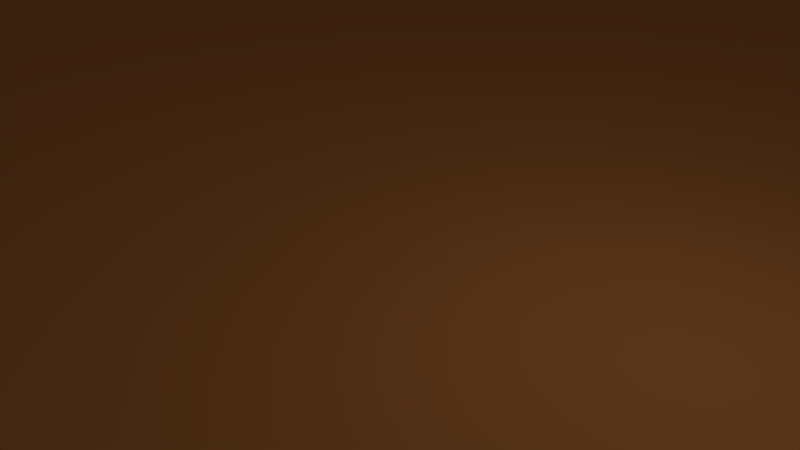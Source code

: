 # Source: canyon.blend  (saved by Blender 2.78.0; exported with 4.5.12 LTS)
import bpy
from mathutils import Matrix  # noqa: F401  (used for matrix-valued properties, if any)

bpy.ops.wm.read_factory_settings(use_empty=True)
scene = bpy.context.scene
scene.name = 'Scene'

# ---- collections
col_collection_1 = bpy.data.collections.new('Collection 1'); scene.collection.children.link(col_collection_1)

# ---- materials (node trees are filled in below, after node groups)
mat_canyon = bpy.data.materials.new('canyon')
mat_canyon.alpha_threshold = 0.0
mat_canyon.use_transparent_shadow = False
mat_canyon.diffuse_color = (0.8, 0.2902, 0.07925, 1.0)
mat_canyon.roughness = 0.5

# ---- material node trees

# ---- world
world_world = bpy.data.worlds.new('World'); scene.world = world_world
world_world.color = (0.05088, 0.05088, 0.05088)
world_world.use_sun_shadow = False
world_world.sun_shadow_jitter_overblur = 0.0
world_world.cycles.sampling_method = 'MANUAL'

# ---- cameras
cam_camera = bpy.data.cameras.new('Camera')
cam_camera.clip_end = 100.0
cam_camera.lens = 35.0
cam_camera.sensor_width = 32.0
cam_camera.sensor_height = 18.0
cam_camera.ortho_scale = 7.314
cam_camera.dof.focus_distance = 0.0
cam_camera.dof.aperture_fstop = 128.0

# ---- lights
light_lamp = bpy.data.lights.new('Lamp', 'POINT')
light_lamp.transmission_factor = 0.0
light_lamp.cutoff_distance = 30.0
light_lamp.energy = 100.0
light_lamp.shadow_buffer_clip_start = 1.001
light_lamp.shadow_soft_size = 0.1
light_lamp.shadow_maximum_resolution = 0.006
light_lamp.use_absolute_resolution = True

# ---- meshes
me_plane = bpy.data.meshes.new('Plane')
me_plane.from_pydata([(-1.003, -1.003, -0.01592), (1.0, -1.0, 0.0), (-1.0, 1.0, -0.008225), (1.0, 1.0, -0.0008527), (-0.9878, 0.004644, -0.133), (0.01698, -1.0, -0.1148), (0.9978, 0.004962, -0.1688), (-0.005881, 1.008, -0.02582), (0.0, 0.0, 0.0), (-1.012, -0.4986, -0.03891), (0.5, -1.0, 0.0), (1.002, 0.5161, -0.1496), (-0.5009, 1.002, -0.02561), (-0.9992, 0.5004, -0.006784), (-0.5001, -1.009, -0.05115), (1.0, -0.5001, -0.05057), (0.5101, 1.038, -0.06381), (-0.01982, 0.4791, -0.08411), (0.0, -0.5, 0.0), (-0.5, 0.0, 0.0), (0.477, -0.007872, -0.07307), (0.5, -0.5, -0.002919), (-0.5005, -0.4991, 0.001612), (-0.5, 0.5, 0.0), (0.5232, 0.492, -0.1981), (-1.012, -0.7567, -0.05003), (0.75, -1.0, -9.681e-05), (1.002, 0.7519, -0.01632), (-0.7501, 1.0, -0.005546), (-0.9889, 0.2599, -0.08272), (-0.248, -1.013, -0.09743), (0.9978, -0.2519, -0.06226), (0.2344, 1.107, -0.1303), (-0.01432, 0.7367, -0.1417), (2.363e-07, -0.25, 0.0002805), (-0.7496, 0.0002488, -0.003751), (0.252, 0.00133, -0.0005748), (-1.003, -0.25, -0.03178), (0.2512, -0.9996, -0.01148), (1.0, 0.2592, -0.04517), (-0.2514, 1.005, -0.02549), (-1.0, 0.75, -0.0006811), (-0.7523, -1.005, -0.02498), (1.0, -0.75, -0.01164), (0.7517, 1.005, -0.02896), (1.504e-06, 0.25, 1.04e-05), (0.00992, -0.7466, -0.03472), (-0.25, 1.395e-06, 0.0004623), (0.7162, 0.0214, -0.3163), (0.4853, -0.2578, -0.05453), (0.5, -0.75, -0.008921), (0.25, -0.5, 0.0), (0.746, -0.5029, -0.1079), (-0.5, -0.25, 0.0), (-0.499, -0.7542, -0.09464), (-0.7572, -0.4921, -0.126), (-0.25, -0.5, -0.0007772), (-0.5055, 0.7494, -0.05481), (-0.5, 0.25, 0.0), (-0.75, 0.5, -0.0001049), (-0.2482, 0.5042, 0.01474), (0.5127, 0.7782, -0.1655), (0.4672, 0.2231, -0.2059), (0.2157, 0.4614, -0.25), (0.7525, 0.5117, -0.131), (0.7502, 0.2761, -0.1878), (0.2473, 0.2471, -0.01208), (0.2411, 0.781, -0.1722), (-0.25, 0.25, 0.0), (-0.75, 0.25, 0.0), (-0.7506, 0.75, -0.007422), (-0.2405, -0.7392, -0.231), (-0.7538, -0.7566, -0.1524), (-0.7469, -0.2409, -0.1131), (0.7498, -0.7517, -0.05101), (0.2505, -0.7498, -0.002137), (0.25, -0.25, 0.0), (0.7361, -0.2594, -0.1144), (-0.25, -0.25, 0.000273), (-0.2633, 0.7488, -0.182), (0.7604, 0.7618, -0.1023), (-1.014, -0.8847, -0.0599), (0.875, -1.0, -4.82e-05), (1.001, 0.876, -0.0275), (-0.875, 1.0, -0.004124), (-0.9846, 0.1338, -0.1095), (-0.1157, -1.006, -0.09759), (0.9978, -0.124, -0.09632), (0.103, 1.03, -0.06662), (-0.04848, 0.9456, -0.215), (0.0, -0.125, 0.0), (-0.8637, 0.00498, -0.09489), (0.125, 3.186e-06, -0.004012), (-1.01, -0.3748, -0.04256), (0.375, -1.0, -7.033e-06), (1.004, 0.3898, -0.1156), (-0.3764, 1.003, -0.03169), (-1.0, 0.625, -0.0003406), (-0.6252, -1.004, -0.02198), (1.0, -0.625, -0.03119), (0.6318, 1.033, -0.06877), (0.0001574, 0.3752, 0.001689), (0.0005889, -0.6249, -0.005691), (-0.3749, 2.968e-05, 0.01587), (0.5983, -0.00491, -0.1315), (0.4599, -0.1454, -0.1288), (0.5, -0.625, -0.00592), (0.125, -0.5, 0.0), (0.6222, -0.5004, -0.05437), (-0.5, -0.125, 0.0), (-0.5013, -0.6153, -0.07043), (-0.8916, -0.4944, -0.1056), (-0.3754, -0.4999, 0.0008892), (-0.5037, 0.8754, -0.04871), (-0.5, 0.375, 0.0), (-0.8747, 0.5001, -0.001039), (-0.375, 0.5, 0.0), (0.5068, 0.9007, -0.08703), (0.4906, 0.3469, -0.2112), (0.07819, 0.4637, -0.1811), (0.6346, 0.5034, -0.1209), (-1.006, -0.6246, -0.01852), (0.625, -1.0, -4.82e-05), (1.003, 0.6306, -0.03693), (-0.6254, 1.0, -0.01749), (-0.9939, 0.3798, -0.06087), (-0.3747, -1.015, -0.09213), (0.9989, -0.376, -0.05642), (0.382, 1.071, -0.09966), (-0.02622, 0.595, -0.1509), (0.0, -0.375, 0.0), (-0.6249, 2.332e-05, -0.001234), (0.3737, -9.559e-05, -0.0142), (-0.9984, -0.1235, -0.06481), (0.1352, -0.9977, -0.08015), (0.9989, 0.1313, -0.09347), (-0.1259, 1.004, -0.01449), (-1.0, 0.875, -0.004453), (-0.8815, -1.007, -0.03665), (1.0, -0.875, -0.005819), (0.8756, 1.001, -0.01234), (0.0, 0.125, 0.0), (0.02724, -0.8725, -0.1432), (-0.125, 0.0, 0.0), (0.8705, 0.01294, -0.2067), (0.4995, -0.3753, -0.004483), (0.5, -0.875, -0.00446), (0.375, -0.5, -0.001459), (0.8749, -0.5011, -0.06718), (-0.5001, -0.3758, 0.004246), (-0.4993, -0.8865, -0.09701), (-0.6253, -0.4998, -0.03632), (-0.125, -0.5, -0.0002839), (-0.5001, 0.625, -0.000876), (-0.5, 0.125, 0.0), (-0.625, 0.5, 0.0), (-0.126, 0.4973, -0.01021), (0.5152, 0.6348, -0.1733), (0.46, 0.108, -0.1162), (0.3758, 0.4829, -0.2123), (0.8758, 0.5199, -0.1768), (0.7527, 0.3801, -0.08419), (0.7202, 0.1534, -0.2445), (0.6158, 0.2629, -0.1833), (0.8821, 0.2698, -0.121), (0.2286, 0.3531, -0.1133), (0.2534, 0.1273, 0.003751), (0.125, 0.25, -0.00155), (0.3417, 0.2121, -0.1642), (0.2131, 0.9717, -0.2411), (0.2441, 0.6217, -0.135), (0.1122, 0.7552, -0.1539), (0.3813, 0.7804, -0.2088), (-0.2496, 0.376, 0.003539), (-0.25, 0.125, 1.304e-06), (-0.375, 0.25, 0.0), (-0.1248, 0.2503, 0.001776), (-0.75, 0.375, 0.0), (-0.7499, 0.125, -0.001234), (-0.8716, 0.2531, -0.02509), (-0.625, 0.25, 0.0), (-0.7504, 0.8752, -0.007574), (-0.75, 0.625, -0.0004008), (-0.875, 0.75, -0.0003406), (-0.6269, 0.7499, -0.02182), (-0.2476, -0.6133, -0.1287), (-0.2446, -0.8862, -0.1629), (-0.3714, -0.7421, -0.1961), (-0.1182, -0.7482, -0.08789), (-0.7513, -0.6244, -0.1209), (-0.7559, -0.8852, -0.1095), (-0.8907, -0.762, -0.14), (-0.6248, -0.7532, -0.09203), (-0.7481, -0.1236, -0.02339), (-0.7532, -0.3713, -0.0742), (-0.8738, -0.2491, -0.1064), (-0.625, -0.2497, -0.00795), (0.7489, -0.6301, -0.09746), (0.7499, -0.8766, -0.03639), (0.625, -0.75, -0.02683), (0.875, -0.7513, -0.03748), (0.25, -0.625, -5.537e-05), (0.2511, -0.8745, -0.0068), (0.1306, -0.7478, -0.02126), (0.375, -0.75, -0.00446), (0.25, -0.125, -0.004032), (0.25, -0.375, 0.0), (0.125, -0.25, 0.0), (0.3748, -0.25, -0.001225), (0.7458, -0.1247, -0.08533), (0.7377, -0.3796, -0.1337), (0.6022, -0.2677, -0.1394), (0.873, -0.2515, -0.04726), (-0.25, -0.125, 2.226e-07), (-0.25, -0.375, -0.0002839), (-0.375, -0.25, 0.0), (-0.125, -0.25, 0.01491), (-0.258, 0.8839, -0.09858), (-0.2583, 0.6134, -0.1127), (-0.3908, 0.7473, -0.1502), (-0.1351, 0.7406, -0.1666), (0.7577, 0.885, -0.1045), (0.7585, 0.6408, -0.1431), (0.6353, 0.7649, -0.1192), (0.8834, 0.7573, -0.07763), (0.8812, 0.6409, -0.1263), (0.6385, 0.6361, -0.1537), (0.6358, 0.8983, -0.1179), (-0.1363, 0.6014, -0.1327), (-0.3779, 0.6237, -0.04006), (-0.3822, 0.8776, -0.08254), (-0.125, -0.375, -0.000142), (-0.375, -0.3751, 0.0002627), (-0.375, -0.125, 0.0), (0.8737, -0.3755, -0.05535), (0.6109, -0.3821, -0.1209), (0.6008, -0.1397, -0.1292), (0.375, -0.375, -0.001227), (0.125, -0.375, 0.0), (0.125, -0.125, -0.002016), (0.375, -0.875, -0.00223), (0.1396, -0.8702, -0.0709), (0.1255, -0.6249, -0.003776), (0.875, -0.8764, -0.02646), (0.625, -0.875, -0.0134), (0.6247, -0.6256, -0.03312), (-0.6236, -0.3742, -0.02841), (-0.8893, -0.3706, -0.1054), (-0.8696, -0.1239, -0.1033), (-0.625, -0.8795, -0.06208), (-0.8931, -0.8917, -0.1237), (-0.8835, -0.626, -0.08022), (-0.109, -0.8782, -0.1307), (-0.3726, -0.8907, -0.1664), (-0.3762, -0.6159, -0.1092), (-0.6252, 0.625, -0.001623), (-0.8749, 0.625, -0.000651), (-0.875, 0.875, -0.002303), (-0.625, 0.125, -0.0006172), (-0.8697, 0.1289, -0.0486), (-0.8737, 0.3758, -0.009562), (-0.125, 0.125, 0.0), (-0.375, 0.125, 0.00393), (-0.375, 0.375, 0.0), (0.3778, 0.6278, -0.1342), (0.09408, 0.6017, -0.1739), (0.06352, 0.9423, -0.2296), (0.372, 0.123, -0.0276), (0.1251, 0.1251, -0.002407), (0.1117, 0.3632, -0.06466), (0.8771, 0.1519, -0.1913), (0.5774, 0.1389, -0.1931), (0.6271, 0.3772, -0.07786), (0.8791, 0.3887, -0.1146), (0.3326, 0.3153, -0.2699), (0.3793, 0.9496, -0.1672), (-0.1225, 0.3777, 0.0186), (-0.625, 0.375, 0.0), (-0.6266, 0.8752, -0.0239), (-0.1243, -0.6245, -0.03588), (-0.6249, -0.6259, -0.06147), (-0.625, -0.1249, -0.004469), (0.8752, -0.6276, -0.07004), (0.375, -0.625, -0.00296), (0.3716, -0.1263, -0.01524), (0.8719, -0.1241, -0.09137), (-0.125, -0.125, 0.003804), (-0.1356, 0.904, -0.1076), (0.8787, 0.8786, -0.07889)], [], [(288, 140, 3, 83), (287, 136, 7, 89), (286, 143, 8, 90), (285, 144, 6, 87), (284, 132, 20, 105), (283, 147, 21, 106), (282, 148, 15, 99), (281, 131, 19, 109), (280, 151, 22, 110), (279, 152, 18, 102), (278, 124, 12, 113), (277, 155, 23, 114), (276, 156, 17, 101), (275, 128, 16, 117), (274, 159, 24, 118), (273, 160, 11, 95), (272, 120, 64, 161), (271, 163, 65, 162), (270, 164, 39, 135), (269, 119, 63, 165), (268, 167, 66, 166), (267, 168, 62, 158), (266, 88, 32, 169), (265, 171, 67, 170), (264, 172, 61, 157), (263, 116, 60, 173), (262, 175, 68, 174), (261, 176, 45, 141), (260, 115, 59, 177), (259, 179, 69, 178), (258, 180, 58, 154), (257, 84, 28, 181), (256, 183, 70, 182), (255, 184, 57, 153), (254, 112, 56, 185), (253, 187, 71, 186), (252, 188, 46, 142), (251, 111, 55, 189), (250, 191, 72, 190), (249, 192, 54, 150), (248, 91, 35, 193), (247, 195, 73, 194), (246, 196, 53, 149), (245, 108, 52, 197), (244, 199, 74, 198), (243, 200, 43, 139), (242, 107, 51, 201), (241, 203, 75, 202), (240, 204, 50, 146), (239, 92, 36, 205), (238, 207, 76, 206), (237, 208, 49, 145), (236, 104, 48, 209), (235, 211, 77, 210), (234, 212, 31, 127), (233, 103, 47, 213), (232, 215, 78, 214), (231, 216, 34, 130), (230, 96, 40, 217), (229, 219, 79, 218), (228, 220, 33, 129), (227, 100, 44, 221), (226, 223, 80, 222), (225, 224, 27, 123), (222, 80, 224, 225), (64, 222, 225, 160), (160, 225, 123, 11), (157, 61, 223, 226), (24, 157, 226, 120), (120, 226, 222, 64), (117, 16, 100, 227), (61, 117, 227, 223), (223, 227, 221, 80), (218, 79, 220, 228), (60, 218, 228, 156), (156, 228, 129, 17), (153, 57, 219, 229), (23, 153, 229, 116), (116, 229, 218, 60), (113, 12, 96, 230), (57, 113, 230, 219), (219, 230, 217, 79), (214, 78, 216, 231), (56, 214, 231, 152), (152, 231, 130, 18), (149, 53, 215, 232), (22, 149, 232, 112), (112, 232, 214, 56), (109, 19, 103, 233), (53, 109, 233, 215), (215, 233, 213, 78), (210, 77, 212, 234), (52, 210, 234, 148), (148, 234, 127, 15), (145, 49, 211, 235), (21, 145, 235, 108), (108, 235, 210, 52), (105, 20, 104, 236), (49, 105, 236, 211), (211, 236, 209, 77), (206, 76, 208, 237), (51, 206, 237, 147), (147, 237, 145, 21), (130, 34, 207, 238), (18, 130, 238, 107), (107, 238, 206, 51), (90, 8, 92, 239), (34, 90, 239, 207), (207, 239, 205, 76), (202, 75, 204, 240), (38, 202, 240, 94), (94, 240, 146, 10), (142, 46, 203, 241), (5, 142, 241, 134), (134, 241, 202, 38), (102, 18, 107, 242), (46, 102, 242, 203), (203, 242, 201, 75), (198, 74, 200, 243), (26, 198, 243, 82), (82, 243, 139, 1), (146, 50, 199, 244), (10, 146, 244, 122), (122, 244, 198, 26), (106, 21, 108, 245), (50, 106, 245, 199), (199, 245, 197, 74), (194, 73, 196, 246), (55, 194, 246, 151), (151, 246, 149, 22), (93, 37, 195, 247), (9, 93, 247, 111), (111, 247, 194, 55), (133, 4, 91, 248), (37, 133, 248, 195), (195, 248, 193, 73), (190, 72, 192, 249), (42, 190, 249, 98), (98, 249, 150, 14), (81, 25, 191, 250), (0, 81, 250, 138), (138, 250, 190, 42), (121, 9, 111, 251), (25, 121, 251, 191), (191, 251, 189, 72), (186, 71, 188, 252), (30, 186, 252, 86), (86, 252, 142, 5), (150, 54, 187, 253), (14, 150, 253, 126), (126, 253, 186, 30), (110, 22, 112, 254), (54, 110, 254, 187), (187, 254, 185, 71), (182, 70, 184, 255), (59, 182, 255, 155), (155, 255, 153, 23), (97, 41, 183, 256), (13, 97, 256, 115), (115, 256, 182, 59), (137, 2, 84, 257), (41, 137, 257, 183), (183, 257, 181, 70), (178, 69, 180, 258), (35, 178, 258, 131), (131, 258, 154, 19), (85, 29, 179, 259), (4, 85, 259, 91), (91, 259, 178, 35), (125, 13, 115, 260), (29, 125, 260, 179), (179, 260, 177, 69), (174, 68, 176, 261), (47, 174, 261, 143), (143, 261, 141, 8), (154, 58, 175, 262), (19, 154, 262, 103), (103, 262, 174, 47), (114, 23, 116, 263), (58, 114, 263, 175), (175, 263, 173, 68), (170, 67, 172, 264), (63, 170, 264, 159), (159, 264, 157, 24), (129, 33, 171, 265), (17, 129, 265, 119), (119, 265, 170, 63), (89, 7, 88, 266), (33, 89, 266, 171), (171, 266, 169, 67), (166, 66, 168, 267), (36, 166, 267, 132), (132, 267, 158, 20), (141, 45, 167, 268), (8, 141, 268, 92), (92, 268, 166, 36), (101, 17, 119, 269), (45, 101, 269, 167), (167, 269, 165, 66), (162, 65, 164, 270), (48, 162, 270, 144), (144, 270, 135, 6), (158, 62, 163, 271), (20, 158, 271, 104), (104, 271, 162, 48), (118, 24, 120, 272), (62, 118, 272, 163), (163, 272, 161, 65), (161, 64, 160, 273), (65, 161, 273, 164), (164, 273, 95, 39), (165, 63, 159, 274), (66, 165, 274, 168), (168, 274, 118, 62), (169, 32, 128, 275), (67, 169, 275, 172), (172, 275, 117, 61), (173, 60, 156, 276), (68, 173, 276, 176), (176, 276, 101, 45), (177, 59, 155, 277), (69, 177, 277, 180), (180, 277, 114, 58), (181, 28, 124, 278), (70, 181, 278, 184), (184, 278, 113, 57), (185, 56, 152, 279), (71, 185, 279, 188), (188, 279, 102, 46), (189, 55, 151, 280), (72, 189, 280, 192), (192, 280, 110, 54), (193, 35, 131, 281), (73, 193, 281, 196), (196, 281, 109, 53), (197, 52, 148, 282), (74, 197, 282, 200), (200, 282, 99, 43), (201, 51, 147, 283), (75, 201, 283, 204), (204, 283, 106, 50), (205, 36, 132, 284), (76, 205, 284, 208), (208, 284, 105, 49), (209, 48, 144, 285), (77, 209, 285, 212), (212, 285, 87, 31), (213, 47, 143, 286), (78, 213, 286, 216), (216, 286, 90, 34), (217, 40, 136, 287), (79, 217, 287, 220), (220, 287, 89, 33), (221, 44, 140, 288), (80, 221, 288, 224), (224, 288, 83, 27)])
_uv = me_plane.uv_layers.new(name='UVMap')
_uv.uv.foreach_set('vector', [0.8011, 0.574, 0.8544, 0.5768, 0.8575, 0.627, 0.8157, 0.6212, 0.8019, 0.163, 0.8575, 0.1684, 0.8547, 0.2182, 0.78, 0.2065, 0.4329, 0.4702, 0.3887, 0.4705, 0.3888, 0.4186, 0.4321, 0.4182, 0.4126, 0.05526, 0.3402, 0.05556, 0.3512, 0.002868, 0.4116, 0.002887, 0.8801, 0.5145, 0.9152, 0.5095, 0.9124, 0.5586, 0.8575, 0.5673, 0.6051, 0.2609, 0.562, 0.2612, 0.5618, 0.2093, 0.6045, 0.2089, 0.5918, 0.05255, 0.5485, 0.05306, 0.5518, 0.001152, 0.5993, 0.0009042, 0.4308, 0.678, 0.3882, 0.6783, 0.3885, 0.6264, 0.4318, 0.626, 0.9291, 0.3469, 0.8869, 0.3449, 0.8707, 0.2972, 0.9242, 0.2955, 0.5975, 0.4682, 0.562, 0.4691, 0.5621, 0.4171, 0.6042, 0.4165, 0.07985, 0.6814, 0.03784, 0.6813, 0.03574, 0.6295, 0.0745, 0.6302, 0.2584, 0.6795, 0.2151, 0.6798, 0.2152, 0.6279, 0.2585, 0.6275, 0.2618, 0.4707, 0.2141, 0.4723, 0.2045, 0.4277, 0.2591, 0.4196, 0.7946, 0.3789, 0.8481, 0.3841, 0.8498, 0.4325, 0.8056, 0.424, 0.2214, 0.2797, 0.1757, 0.2625, 0.1757, 0.2014, 0.2232, 0.2144, 0.2298, 0.05362, 0.1709, 0.05503, 0.1782, 0.002508, 0.2293, 0.001897, 0.2416, 0.1586, 0.1885, 0.1556, 0.1835, 0.1065, 0.2393, 0.1063, 0.8004, 0.6679, 0.8388, 0.687, 0.8458, 0.7425, 0.794, 0.7306, 0.8151, 0.7901, 0.8688, 0.7906, 0.8928, 0.8323, 0.8431, 0.8311, 0.249, 0.3728, 0.1889, 0.3864, 0.175, 0.3288, 0.242, 0.3239, 0.345, 0.3669, 0.3019, 0.3673, 0.3007, 0.3164, 0.3456, 0.3136, 0.3404, 0.2641, 0.28, 0.2762, 0.2673, 0.2238, 0.3265, 0.227, 0.7744, 0.2528, 0.848, 0.2661, 0.8489, 0.3276, 0.7784, 0.3162, 0.1427, 0.3802, 0.0938, 0.3732, 0.08098, 0.3196, 0.1442, 0.3181, 0.1424, 0.2626, 0.07337, 0.2611, 0.08358, 0.2068, 0.1316, 0.2053, 0.2586, 0.5755, 0.2152, 0.5759, 0.217, 0.5233, 0.2591, 0.5234, 0.3461, 0.5748, 0.3019, 0.5752, 0.302, 0.5232, 0.3453, 0.5229, 0.3454, 0.4709, 0.3024, 0.4712, 0.3021, 0.4193, 0.3455, 0.4189, 0.2559, 0.7828, 0.2147, 0.7836, 0.215, 0.7318, 0.2584, 0.7314, 0.3331, 0.7802, 0.2951, 0.7815, 0.3017, 0.7311, 0.3448, 0.7307, 0.345, 0.6787, 0.3018, 0.6791, 0.3018, 0.6271, 0.3452, 0.6268, 0.08445, 0.7848, 0.04072, 0.7852, 0.04048, 0.7332, 0.08332, 0.733, 0.1715, 0.7841, 0.1282, 0.7845, 0.1267, 0.7327, 0.1716, 0.7321, 0.1714, 0.6802, 0.1237, 0.6812, 0.1169, 0.6305, 0.1717, 0.6282, 0.9313, 0.2416, 0.8664, 0.2463, 0.8623, 0.1952, 0.9317, 0.1877, 0.6614, 0.5699, 0.6035, 0.5697, 0.595, 0.5151, 0.6607, 0.5167, 1.0, 0.1399, 0.9518, 0.1428, 0.9306, 0.09502, 0.9971, 0.08337, 0.8301, 0.9407, 0.7789, 0.9415, 0.7768, 0.8853, 0.8238, 0.8851, 0.6707, 0.7865, 0.6222, 0.7858, 0.6178, 0.7288, 0.6716, 0.7296, 0.6799, 0.6755, 0.6297, 0.6756, 0.6295, 0.6233, 0.6749, 0.623, 0.4089, 0.7791, 0.3661, 0.777, 0.3875, 0.7301, 0.4262, 0.7291, 0.494, 0.7866, 0.4517, 0.7805, 0.4475, 0.7277, 0.5011, 0.7302, 0.512, 0.6765, 0.4733, 0.6776, 0.4752, 0.6257, 0.5197, 0.6254, 0.5989, 0.1569, 0.5509, 0.1582, 0.5403, 0.1064, 0.5866, 0.1049, 0.6896, 0.1562, 0.6434, 0.1564, 0.6388, 0.1044, 0.6853, 0.1041, 0.6874, 0.05218, 0.6417, 0.05248, 0.6469, 0.0006579, 0.6915, 0.000329, 0.6047, 0.3646, 0.5622, 0.3652, 0.5623, 0.3132, 0.6056, 0.3128, 0.9706, 0.04347, 0.9224, 0.04711, 0.9127, 0.0, 0.9484, 0.003507, 0.6919, 0.2601, 0.6481, 0.2605, 0.6472, 0.2085, 0.6915, 0.2082, 0.4318, 0.3662, 0.388, 0.3666, 0.3884, 0.3138, 0.4314, 0.3143, 0.5189, 0.3655, 0.4755, 0.3659, 0.4756, 0.3139, 0.519, 0.3136, 0.5188, 0.2616, 0.4754, 0.262, 0.4667, 0.2158, 0.5182, 0.2098, 0.4097, 0.1677, 0.3624, 0.1691, 0.3135, 0.1191, 0.414, 0.1077, 0.4955, 0.1628, 0.4519, 0.1667, 0.4544, 0.1112, 0.4919, 0.11, 0.5075, 0.054, 0.4663, 0.05468, 0.4633, 0.002745, 0.5075, 0.001949, 0.4319, 0.5741, 0.392, 0.5745, 0.3888, 0.5225, 0.432, 0.5221, 0.5187, 0.5734, 0.4753, 0.5737, 0.4754, 0.5218, 0.5186, 0.5214, 0.5187, 0.4694, 0.4786, 0.4699, 0.4755, 0.4178, 0.5188, 0.4175, 0.8031, 0.05952, 0.8526, 0.06696, 0.8547, 0.1178, 0.7995, 0.1114, 0.1637, 0.5772, 0.09706, 0.5823, 0.08973, 0.5291, 0.1517, 0.527, 0.1516, 0.4762, 0.09598, 0.4759, 0.1028, 0.4258, 0.1499, 0.4303, 0.7951, 0.478, 0.8466, 0.4822, 0.851, 0.5274, 0.7953, 0.5263, 0.8914, 0.9897, 0.8471, 0.9785, 0.85, 0.9284, 0.8939, 0.9409, 0.8958, 0.8914, 0.8507, 0.8793, 0.84, 0.8323, 0.878, 0.8437, 0.8939, 0.9409, 0.85, 0.9284, 0.8507, 0.8793, 0.8958, 0.8914, 0.9233, 0.9561, 0.8939, 0.9409, 0.8958, 0.8914, 0.9426, 0.9052, 0.9426, 0.9052, 0.8958, 0.8914, 0.878, 0.8437, 0.9426, 0.8546, 0.1316, 0.2053, 0.08358, 0.2068, 0.09825, 0.156, 0.1354, 0.1541, 0.1757, 0.2014, 0.1316, 0.2053, 0.1354, 0.1541, 0.1885, 0.1556, 0.1885, 0.1556, 0.1354, 0.1541, 0.1362, 0.1043, 0.1835, 0.1065, 0.8056, 0.424, 0.8498, 0.4325, 0.8466, 0.4822, 0.7951, 0.478, 0.7484, 0.4229, 0.8056, 0.424, 0.7951, 0.478, 0.7586, 0.4698, 0.04765, 0.9915, 0.00246, 1.0, 0.001068, 0.9488, 0.04332, 0.9395, 0.1517, 0.527, 0.08973, 0.5291, 0.09598, 0.4759, 0.1516, 0.4762, 0.217, 0.5233, 0.1517, 0.527, 0.1516, 0.4762, 0.2141, 0.4723, 0.2141, 0.4723, 0.1516, 0.4762, 0.1499, 0.4303, 0.2045, 0.4277, 0.1717, 0.6282, 0.1169, 0.6305, 0.09706, 0.5823, 0.1637, 0.5772, 0.2152, 0.6279, 0.1717, 0.6282, 0.1637, 0.5772, 0.2152, 0.5759, 0.2152, 0.5759, 0.1637, 0.5772, 0.1517, 0.527, 0.217, 0.5233, 0.8132, 0.008077, 0.8544, 0.01575, 0.8526, 0.06696, 0.8031, 0.05952, 0.7772, 0.0, 0.8132, 0.008077, 0.8031, 0.05952, 0.7472, 0.05145, 0.7472, 0.05145, 0.8031, 0.05952, 0.7995, 0.1114, 0.7375, 0.1052, 0.5186, 0.5214, 0.4754, 0.5218, 0.4786, 0.4699, 0.5187, 0.4694, 0.5618, 0.521, 0.5186, 0.5214, 0.5187, 0.4694, 0.562, 0.4691, 0.562, 0.4691, 0.5187, 0.4694, 0.5188, 0.4175, 0.5621, 0.4171, 0.5197, 0.6254, 0.4752, 0.6257, 0.4753, 0.5737, 0.5187, 0.5734, 0.5619, 0.6252, 0.5197, 0.6254, 0.5187, 0.5734, 0.5621, 0.5732, 0.5621, 0.5732, 0.5187, 0.5734, 0.5186, 0.5214, 0.5618, 0.521, 0.4318, 0.626, 0.3885, 0.6264, 0.392, 0.5745, 0.4319, 0.5741, 0.4752, 0.6257, 0.4318, 0.626, 0.4319, 0.5741, 0.4753, 0.5737, 0.4753, 0.5737, 0.4319, 0.5741, 0.432, 0.5221, 0.4754, 0.5218, 0.4919, 0.11, 0.4544, 0.1112, 0.4663, 0.05468, 0.5075, 0.054, 0.5403, 0.1064, 0.4919, 0.11, 0.5075, 0.054, 0.5485, 0.05306, 0.5485, 0.05306, 0.5075, 0.054, 0.5075, 0.001949, 0.5518, 0.001152, 0.5182, 0.2098, 0.4667, 0.2158, 0.4519, 0.1667, 0.4955, 0.1628, 0.5618, 0.2093, 0.5182, 0.2098, 0.4955, 0.1628, 0.5509, 0.1582, 0.5509, 0.1582, 0.4955, 0.1628, 0.4919, 0.11, 0.5403, 0.1064, 0.8575, 0.5673, 0.9124, 0.5586, 0.9152, 0.6141, 0.8793, 0.6207, 0.4667, 0.2158, 0.4117, 0.2262, 0.4097, 0.1677, 0.4519, 0.1667, 0.4519, 0.1667, 0.4097, 0.1677, 0.414, 0.1077, 0.4544, 0.1112, 0.519, 0.3136, 0.4756, 0.3139, 0.4754, 0.262, 0.5188, 0.2616, 0.5623, 0.3132, 0.519, 0.3136, 0.5188, 0.2616, 0.562, 0.2612, 0.562, 0.2612, 0.5188, 0.2616, 0.5182, 0.2098, 0.5618, 0.2093, 0.5188, 0.4175, 0.4755, 0.4178, 0.4755, 0.3659, 0.5189, 0.3655, 0.5621, 0.4171, 0.5188, 0.4175, 0.5189, 0.3655, 0.5622, 0.3652, 0.5622, 0.3652, 0.5189, 0.3655, 0.519, 0.3136, 0.5623, 0.3132, 0.4321, 0.4182, 0.3888, 0.4186, 0.388, 0.3666, 0.4318, 0.3662, 0.4755, 0.4178, 0.4321, 0.4182, 0.4318, 0.3662, 0.4755, 0.3659, 0.4755, 0.3659, 0.4318, 0.3662, 0.4314, 0.3143, 0.4756, 0.3139, 0.6907, 0.3116, 0.6484, 0.3123, 0.6481, 0.2605, 0.6919, 0.2601, 0.733, 0.3112, 0.6907, 0.3116, 0.6919, 0.2601, 0.7357, 0.2598, 0.7357, 0.2598, 0.6919, 0.2601, 0.6915, 0.2082, 0.7358, 0.2078, 0.9971, 0.08337, 0.9306, 0.09502, 0.9224, 0.04711, 0.9706, 0.04347, 0.7107, 0.4079, 0.6604, 0.4039, 0.6752, 0.3576, 0.7174, 0.359, 0.7174, 0.359, 0.6752, 0.3576, 0.6907, 0.3116, 0.733, 0.3112, 0.6042, 0.4165, 0.5621, 0.4171, 0.5622, 0.3652, 0.6047, 0.3646, 0.9306, 0.09502, 0.8888, 0.09714, 0.8835, 0.04654, 0.9224, 0.04711, 0.6435, 0.362, 0.6047, 0.3646, 0.6056, 0.3128, 0.6484, 0.3123, 0.6853, 0.1041, 0.6388, 0.1044, 0.6417, 0.05248, 0.6874, 0.05218, 0.7359, 0.1039, 0.6853, 0.1041, 0.6874, 0.05218, 0.736, 0.05196, 0.736, 0.05196, 0.6874, 0.05218, 0.6915, 0.000329, 0.7361, 0.0, 0.6915, 0.2082, 0.6472, 0.2085, 0.6434, 0.1564, 0.6896, 0.1562, 0.7358, 0.2078, 0.6915, 0.2082, 0.6896, 0.1562, 0.7358, 0.1559, 0.7358, 0.1559, 0.6896, 0.1562, 0.6853, 0.1041, 0.7359, 0.1039, 0.6045, 0.2089, 0.5618, 0.2093, 0.5509, 0.1582, 0.5989, 0.1569, 0.6472, 0.2085, 0.6045, 0.2089, 0.5989, 0.1569, 0.6434, 0.1564, 0.6434, 0.1564, 0.5989, 0.1569, 0.5866, 0.1049, 0.6388, 0.1044, 0.5011, 0.7302, 0.4475, 0.7277, 0.4733, 0.6776, 0.512, 0.6765, 0.09872, 0.8906, 0.1449, 0.9072, 0.1471, 0.9592, 0.1132, 0.9437, 0.5539, 0.6768, 0.512, 0.6765, 0.5197, 0.6254, 0.5619, 0.6252, 0.242, 0.8421, 0.2801, 0.8371, 0.2801, 0.8981, 0.2448, 0.898, 0.7919, 0.9926, 0.7482, 0.9899, 0.7361, 0.9385, 0.7789, 0.9415, 0.1161, 0.8371, 0.1471, 0.8525, 0.1449, 0.9072, 0.09872, 0.8906, 0.417, 0.8328, 0.3579, 0.8284, 0.3661, 0.777, 0.4089, 0.7791, 0.468, 0.8344, 0.417, 0.8328, 0.4089, 0.7791, 0.4517, 0.7805, 0.07244, 0.8371, 0.09872, 0.862, 0.09872, 0.9138, 0.04765, 0.8833, 0.6716, 0.7296, 0.6178, 0.7288, 0.6297, 0.6756, 0.6799, 0.6755, 0.7315, 0.7282, 0.6716, 0.7296, 0.6799, 0.6755, 0.7318, 0.6754, 0.7318, 0.6754, 0.6799, 0.6755, 0.6749, 0.623, 0.7272, 0.6232, 0.682, 0.8371, 0.6397, 0.8368, 0.6222, 0.7858, 0.6707, 0.7865, 0.7325, 0.8327, 0.682, 0.8371, 0.6707, 0.7865, 0.7295, 0.7819, 0.7295, 0.7819, 0.6707, 0.7865, 0.6716, 0.7296, 0.7315, 0.7282, 0.84, 0.9925, 0.7919, 0.9926, 0.7789, 0.9415, 0.8301, 0.9407, 0.9761, 0.5095, 0.9301, 0.505, 0.9444, 0.4504, 1.0, 0.453, 1.0, 0.453, 0.9444, 0.4504, 0.9512, 0.3934, 0.9971, 0.3962, 0.6607, 0.5167, 0.595, 0.5151, 0.6291, 0.465, 0.6649, 0.4606, 0.7189, 0.5182, 0.6607, 0.5167, 0.6649, 0.4606, 0.7166, 0.4632, 0.7166, 0.4632, 0.6649, 0.4606, 0.6604, 0.4039, 0.7107, 0.4079, 0.6749, 0.623, 0.6295, 0.6233, 0.6035, 0.5697, 0.6614, 0.5699, 0.7272, 0.6232, 0.6749, 0.623, 0.6614, 0.5699, 0.7205, 0.5709, 0.7205, 0.5709, 0.6614, 0.5699, 0.6607, 0.5167, 0.7189, 0.5182, 0.9242, 0.2955, 0.8707, 0.2972, 0.8664, 0.2463, 0.9313, 0.2416, 0.9696, 0.2972, 0.9242, 0.2955, 0.9313, 0.2416, 0.9919, 0.2368, 0.9919, 0.2368, 0.9313, 0.2416, 0.9317, 0.1877, 0.9967, 0.1806, 0.1716, 0.7321, 0.1267, 0.7327, 0.1237, 0.6812, 0.1714, 0.6802, 0.215, 0.7318, 0.1716, 0.7321, 0.1714, 0.6802, 0.2151, 0.6798, 0.2151, 0.6798, 0.1714, 0.6802, 0.1717, 0.6282, 0.2152, 0.6279, 0.1715, 0.8361, 0.1281, 0.8364, 0.1282, 0.7845, 0.1715, 0.7841, 0.2133, 0.8353, 0.1715, 0.8361, 0.1715, 0.7841, 0.2147, 0.7836, 0.2147, 0.7836, 0.1715, 0.7841, 0.1716, 0.7321, 0.215, 0.7318, 0.08391, 0.8368, 0.03976, 0.8371, 0.04072, 0.7852, 0.08445, 0.7848, 0.1281, 0.8364, 0.08391, 0.8368, 0.08445, 0.7848, 0.1282, 0.7845, 0.1282, 0.7845, 0.08445, 0.7848, 0.08332, 0.733, 0.1267, 0.7327, 0.3448, 0.7307, 0.3017, 0.7311, 0.3018, 0.6791, 0.345, 0.6787, 0.3875, 0.7301, 0.3448, 0.7307, 0.345, 0.6787, 0.3882, 0.6783, 0.3882, 0.6783, 0.345, 0.6787, 0.3452, 0.6268, 0.3885, 0.6264, 0.3182, 0.8276, 0.2803, 0.8299, 0.2951, 0.7815, 0.3331, 0.7802, 0.1929, 0.9012, 0.1537, 0.8835, 0.1471, 0.8371, 0.1929, 0.851, 0.3661, 0.777, 0.3331, 0.7802, 0.3448, 0.7307, 0.3875, 0.7301, 0.1929, 0.8371, 0.242, 0.8409, 0.242, 0.8914, 0.206, 0.8837, 0.2803, 0.8299, 0.2434, 0.8325, 0.2559, 0.7828, 0.2951, 0.7815, 0.2951, 0.7815, 0.2559, 0.7828, 0.2584, 0.7314, 0.3017, 0.7311, 0.3453, 0.5229, 0.302, 0.5232, 0.3024, 0.4712, 0.3454, 0.4709, 0.3888, 0.5225, 0.3453, 0.5229, 0.3454, 0.4709, 0.3887, 0.4705, 0.3887, 0.4705, 0.3454, 0.4709, 0.3455, 0.4189, 0.3888, 0.4186, 0.3452, 0.6268, 0.3018, 0.6271, 0.3019, 0.5752, 0.3461, 0.5748, 0.3885, 0.6264, 0.3452, 0.6268, 0.3461, 0.5748, 0.392, 0.5745, 0.392, 0.5745, 0.3461, 0.5748, 0.3453, 0.5229, 0.3888, 0.5225, 0.2585, 0.6275, 0.2152, 0.6279, 0.2152, 0.5759, 0.2586, 0.5755, 0.3018, 0.6271, 0.2585, 0.6275, 0.2586, 0.5755, 0.3019, 0.5752, 0.3019, 0.5752, 0.2586, 0.5755, 0.2591, 0.5234, 0.302, 0.5232, 0.1442, 0.3181, 0.08098, 0.3196, 0.07337, 0.2611, 0.1424, 0.2626, 0.9799, 0.767, 0.9056, 0.7367, 0.9142, 0.6825, 0.9751, 0.7001, 0.9751, 0.7001, 0.9142, 0.6825, 0.9352, 0.627, 0.9799, 0.64, 0.1499, 0.4303, 0.1028, 0.4258, 0.0938, 0.3732, 0.1427, 0.3802, 0.2045, 0.4277, 0.1499, 0.4303, 0.1427, 0.3802, 0.1889, 0.3864, 0.9473, 0.8211, 0.9112, 0.7994, 0.9056, 0.7367, 0.9799, 0.767, 0.78, 0.2065, 0.8547, 0.2182, 0.848, 0.2661, 0.7744, 0.2528, 0.1028, 0.4258, 0.01452, 0.4402, 0.01256, 0.3936, 0.0938, 0.3732, 0.0938, 0.3732, 0.01256, 0.3936, 0.0, 0.3314, 0.08098, 0.3196, 0.3456, 0.3136, 0.3007, 0.3164, 0.28, 0.2762, 0.3404, 0.2641, 0.3884, 0.3138, 0.3456, 0.3136, 0.3404, 0.2641, 0.386, 0.2632, 0.386, 0.2632, 0.3404, 0.2641, 0.3265, 0.227, 0.376, 0.2199, 0.3455, 0.4189, 0.3021, 0.4193, 0.3019, 0.3673, 0.345, 0.3669, 0.3888, 0.4186, 0.3455, 0.4189, 0.345, 0.3669, 0.388, 0.3666, 0.388, 0.3666, 0.345, 0.3669, 0.3456, 0.3136, 0.3884, 0.3138, 0.2591, 0.4196, 0.2045, 0.4277, 0.1889, 0.3864, 0.249, 0.3728, 0.3021, 0.4193, 0.2591, 0.4196, 0.249, 0.3728, 0.3019, 0.3673, 0.3019, 0.3673, 0.249, 0.3728, 0.242, 0.3239, 0.3007, 0.3164, 0.794, 0.7306, 0.8458, 0.7425, 0.8688, 0.7906, 0.8151, 0.7901, 0.7361, 0.7301, 0.794, 0.7306, 0.8151, 0.7901, 0.772, 0.7838, 0.772, 0.7838, 0.8151, 0.7901, 0.8431, 0.8311, 0.7857, 0.8323, 0.3265, 0.227, 0.2673, 0.2238, 0.2584, 0.1623, 0.2993, 0.1779, 0.376, 0.2199, 0.3265, 0.227, 0.2993, 0.1779, 0.3624, 0.1691, 0.3624, 0.1691, 0.2993, 0.1779, 0.2832, 0.1182, 0.3135, 0.1191, 0.2232, 0.2144, 0.1757, 0.2014, 0.1885, 0.1556, 0.2416, 0.1586, 0.8159, 0.627, 0.8491, 0.6413, 0.9023, 0.6872, 0.8388, 0.687, 0.8388, 0.687, 0.9023, 0.6872, 0.9056, 0.7389, 0.8458, 0.7425, 0.2393, 0.1063, 0.1835, 0.1065, 0.1709, 0.05503, 0.2298, 0.05362, 0.8458, 0.7425, 0.9056, 0.7389, 0.9033, 0.793, 0.8688, 0.7906, 0.2696, 0.05199, 0.2298, 0.05362, 0.2293, 0.001897, 0.2898, 0.003252, 0.242, 0.3239, 0.175, 0.3288, 0.1757, 0.2625, 0.2214, 0.2797, 0.3007, 0.3164, 0.242, 0.3239, 0.2214, 0.2797, 0.28, 0.2762, 0.28, 0.2762, 0.2214, 0.2797, 0.2232, 0.2144, 0.2673, 0.2238, 0.7784, 0.3162, 0.8489, 0.3276, 0.8481, 0.3841, 0.7946, 0.3789, 0.08098, 0.3196, 0.0, 0.3314, 0.02372, 0.2627, 0.07337, 0.2611, 0.7361, 0.3716, 0.7946, 0.3789, 0.8056, 0.424, 0.7484, 0.4229, 0.2591, 0.5234, 0.217, 0.5233, 0.2141, 0.4723, 0.2618, 0.4707, 0.302, 0.5232, 0.2591, 0.5234, 0.2618, 0.4707, 0.3024, 0.4712, 0.3024, 0.4712, 0.2618, 0.4707, 0.2591, 0.4196, 0.3021, 0.4193, 0.2584, 0.7314, 0.215, 0.7318, 0.2151, 0.6798, 0.2584, 0.6795, 0.3017, 0.7311, 0.2584, 0.7314, 0.2584, 0.6795, 0.3018, 0.6791, 0.3018, 0.6791, 0.2584, 0.6795, 0.2585, 0.6275, 0.3018, 0.6271, 0.08332, 0.733, 0.04048, 0.7332, 0.03784, 0.6813, 0.07985, 0.6814, 0.1267, 0.7327, 0.08332, 0.733, 0.07985, 0.6814, 0.1237, 0.6812, 0.1237, 0.6812, 0.07985, 0.6814, 0.0745, 0.6302, 0.1169, 0.6305, 0.9317, 0.1877, 0.8623, 0.1952, 0.8575, 0.1445, 0.9023, 0.1454, 0.9967, 0.1806, 0.9317, 0.1877, 0.9023, 0.1454, 0.9518, 0.1428, 0.9518, 0.1428, 0.9023, 0.1454, 0.8888, 0.09714, 0.9306, 0.09502, 0.8238, 0.8851, 0.7768, 0.8853, 0.8018, 0.8323, 0.84, 0.8338, 0.9971, 0.3962, 0.9512, 0.3934, 0.9291, 0.3469, 0.9733, 0.3486, 0.9733, 0.3486, 0.9291, 0.3469, 0.9242, 0.2955, 0.9696, 0.2972, 0.4262, 0.7291, 0.3875, 0.7301, 0.3882, 0.6783, 0.4308, 0.678, 0.04765, 0.8833, 0.09872, 0.9138, 0.08022, 0.9596, 0.05305, 0.9362, 0.4733, 0.6776, 0.4308, 0.678, 0.4318, 0.626, 0.4752, 0.6257, 0.5866, 0.1049, 0.5403, 0.1064, 0.5485, 0.05306, 0.5918, 0.05255, 0.6388, 0.1044, 0.5866, 0.1049, 0.5918, 0.05255, 0.6417, 0.05248, 0.6417, 0.05248, 0.5918, 0.05255, 0.5993, 0.0009042, 0.6469, 0.0006579, 0.6056, 0.3128, 0.5623, 0.3132, 0.562, 0.2612, 0.6051, 0.2609, 0.6484, 0.3123, 0.6056, 0.3128, 0.6051, 0.2609, 0.6481, 0.2605, 0.6481, 0.2605, 0.6051, 0.2609, 0.6045, 0.2089, 0.6472, 0.2085, 0.4314, 0.3143, 0.3884, 0.3138, 0.386, 0.2632, 0.4295, 0.2637, 0.4756, 0.3139, 0.4314, 0.3143, 0.4295, 0.2637, 0.4754, 0.262, 0.4754, 0.262, 0.4295, 0.2637, 0.4117, 0.2262, 0.4667, 0.2158, 0.414, 0.1077, 0.3135, 0.1191, 0.3402, 0.05556, 0.4126, 0.05526, 0.4544, 0.1112, 0.414, 0.1077, 0.4126, 0.05526, 0.4663, 0.05468, 0.4663, 0.05468, 0.4126, 0.05526, 0.4116, 0.002887, 0.4633, 0.002745, 0.432, 0.5221, 0.3888, 0.5225, 0.3887, 0.4705, 0.4329, 0.4702, 0.4754, 0.5218, 0.432, 0.5221, 0.4329, 0.4702, 0.4786, 0.4699, 0.4786, 0.4699, 0.4329, 0.4702, 0.4321, 0.4182, 0.4755, 0.4178, 0.7995, 0.1114, 0.8547, 0.1178, 0.8575, 0.1684, 0.8019, 0.163, 0.7375, 0.1052, 0.7995, 0.1114, 0.8019, 0.163, 0.7396, 0.1563, 0.09598, 0.4759, 0.05207, 0.477, 0.01452, 0.4402, 0.1028, 0.4258, 0.7953, 0.5263, 0.851, 0.5274, 0.8544, 0.5768, 0.8011, 0.574, 0.04332, 0.9395, 0.001068, 0.9488, 0.0, 0.898, 0.04127, 0.8881, 0.04127, 0.8881, 0.0, 0.898, 0.003078, 0.8461, 0.04765, 0.8371])
me_plane.materials.append(mat_canyon)
me_plane.use_remesh_preserve_volume = False
me_plane.use_remesh_preserve_attributes = False
me_plane.use_mirror_vertex_groups = False
me_plane.update()

# ---- objects
ob_plane = bpy.data.objects.new('Plane', me_plane)
ob_lamp = bpy.data.objects.new('Lamp', light_lamp)
ob_camera = bpy.data.objects.new('Camera', cam_camera)

# ---- transforms, parenting, visibility, modifiers, constraints
ob_plane.location = (0.0, 0.0, 0.0)
ob_plane.scale = (-500.0, -500.0, -500.0)
ob_plane.lineart.crease_threshold = 0.0
ob_lamp.location = (4.076, 1.005, 5.904)
ob_lamp.rotation_euler = (0.6503, 0.05522, 1.866)
ob_lamp.lock_rotations_4d = False
ob_lamp.empty_display_type = 'ARROWS'
ob_lamp.color = (0.0, 0.0, 0.0, 0.0)
ob_lamp.lineart.crease_threshold = 0.0
ob_camera.location = (7.481, -6.508, 5.344)
ob_camera.rotation_euler = (1.109, 0.0, 0.8149)
ob_camera.lock_rotations_4d = False
ob_camera.empty_display_type = 'ARROWS'
ob_camera.color = (0.0, 0.0, 0.0, 0.0)
ob_camera.display_type = 'WIRE'
ob_camera.lineart.crease_threshold = 0.0

# ---- collection membership
col_collection_1.objects.link(ob_plane)
col_collection_1.objects.link(ob_lamp)
col_collection_1.objects.link(ob_camera)

# ---- scene / render settings (as saved in the file)
scene.camera = ob_camera
scene.frame_start = 1; scene.frame_end = 250; scene.frame_set(1)
scene.render.engine = 'BLENDER_EEVEE_NEXT'
scene.render.resolution_percentage = 50
scene.render.dither_intensity = 0.0
scene.cycles.use_denoising = False
scene.cycles.samples = 128
scene.cycles.sampling_pattern = 'TABULATED_SOBOL'
scene.cycles.light_sampling_threshold = 0.0
scene.cycles.use_adaptive_sampling = False
scene.cycles.use_light_tree = False
scene.cycles.blur_glossy = 0.0
scene.cycles.sample_clamp_indirect = 0.0
scene.view_settings.view_transform = 'Standard'
bpy.context.view_layer.update()
